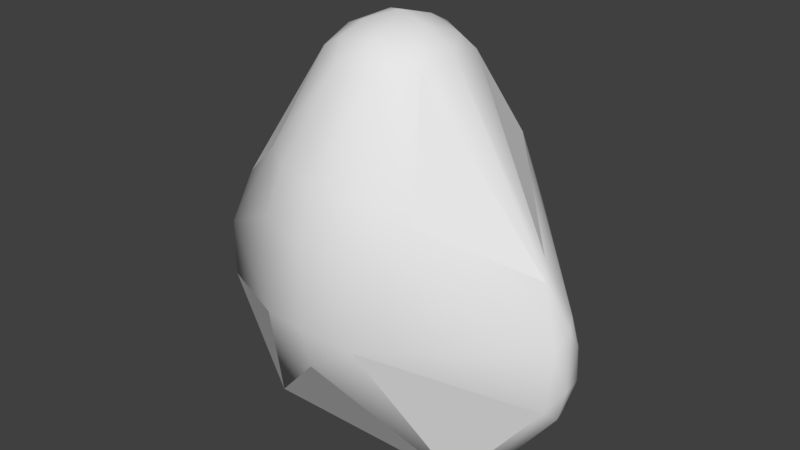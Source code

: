 # Source: yeti_collider.blend  (saved by Blender 2.78.0; exported with 4.5.12 LTS)
import bpy
from mathutils import Matrix  # noqa: F401  (used for matrix-valued properties, if any)

bpy.ops.wm.read_factory_settings(use_empty=True)
scene = bpy.context.scene
scene.name = 'Scene'

# ---- collections
col_collection_1 = bpy.data.collections.new('Collection 1'); scene.collection.children.link(col_collection_1)

# ---- world
world_world = bpy.data.worlds.new('World'); scene.world = world_world
world_world.color = (0.05088, 0.05088, 0.05088)
world_world.use_sun_shadow = False
world_world.sun_shadow_jitter_overblur = 0.0
world_world.cycles.sampling_method = 'MANUAL'

# ---- meshes
me_sphere = bpy.data.meshes.new('Sphere')
me_sphere.from_pydata([(-1.228, -0.09321, 0.3299), (-1.289, -0.1622, 0.2095), (-1.409, -0.01116, -0.06863), (-1.431, -0.2492, -0.2169), (-1.445, -0.1001, -0.09954), (-1.45, 0.0131, -0.2811), (-1.403, -0.2794, -0.6499), (-1.49, -0.1533, -0.5096), (-1.452, 0.03033, -0.5388), (-1.43, -0.1488, -0.7587), (-1.395, 0.02273, -0.7588), (-0.5601, 0.36, -1.297), (-0.8153, -0.4041, -1.4), (-0.9401, -0.274, -1.401), (-0.3705, -0.9199, -0.2916), (-0.2188, -0.3149, 1.489), (-0.3824, -0.8795, 0.3998), (-0.17, -0.1552, 1.572), (-0.3943, -0.2804, 1.388), (-0.3998, -0.03875, 1.479), (-0.1811, 0.121, 1.58), (-0.3272, 0.2018, 1.488), (-0.4012, 0.281, 1.382), (-0.6794, 0.6866, 0.3458), (-0.702, 0.7038, -0.2238), (-0.1775, 0.3995, 1.445), (-0.3724, 0.8989, 0.3247), (-0.3803, 0.9182, -0.1951), (-0.363, 0.8693, -0.5076), (-0.3214, -0.7725, 0.7309), (-0.591, -0.5899, 0.7349), (-0.5869, 0.5688, 0.7815), (-0.3168, 0.7747, 0.7298), (1.289, -0.1624, 0.2099), (1.226, -0.09361, 0.3329), (1.406, -0.01323, -0.05939), (1.431, -0.2492, -0.2172), (1.445, -0.1001, -0.09955), (1.448, 0.01472, -0.2742), (1.402, -0.2801, -0.6503), (1.49, -0.1533, -0.5096), (1.452, 0.02947, -0.5403), (1.43, -0.1488, -0.7587), (1.394, 0.01945, -0.763), (0.5578, 0.3624, -1.297), (0.8153, -0.4041, -1.4), (0.9399, -0.2737, -1.402), (0.07858, 0.3812, 1.486), (0.1011, 0.5082, 1.347), (-7.172e-08, 0.9723, 0.3305), (-0.009806, 0.9239, -0.5637), (-0.1128, -0.4969, 1.356), (-2.214e-10, -0.9701, 0.332), (-1.059e-07, -0.9935, -0.2414), (1.48e-08, -0.916, -0.5688), (0.0, -6.269e-07, 1.633), (0.06847, -0.3442, 1.517), (0.1941, -0.4686, 1.349), (0.366, -0.8993, 0.3318), (0.3678, -0.9159, -0.3108), (0.3227, -0.2072, 1.489), (0.3937, -0.2813, 1.388), (0.4166, 0.003104, 1.46), (0.2161, -0.0312, 1.581), (0.3179, 0.207, 1.491), (0.4013, 0.2728, 1.39), (0.6677, 0.6955, 0.3387), (0.7056, 0.701, -0.1929), (0.07832, 0.2164, 1.572), (0.3724, 0.8989, 0.3247), (0.3812, 0.9139, -0.272), (0.3735, 0.8692, -0.5071), (0.0, 0.9939, -0.1951), (4.683e-09, 0.8352, 0.7323), (0.001284, -0.8401, 0.7234), (0.3237, -0.7747, 0.7229), (0.6399, -0.6462, 0.5603), (0.5869, 0.5688, 0.7815), (0.3168, 0.7747, 0.7298)], [], [(1, 4, 3), (3, 7, 6), (56, 55, 17), (15, 18, 51), (17, 19, 15), (17, 55, 20), (20, 21, 19), (19, 21, 22), (20, 25, 21), (24, 27, 28), (25, 47, 48), (20, 55, 68), (36, 40, 37), (39, 42, 40), (54, 59, 53), (58, 52, 53), (57, 56, 51), (56, 63, 55), (7, 4, 5, 8), (62, 63, 60), (62, 60, 61), (64, 63, 62), (63, 68, 55), (67, 69, 66), (47, 68, 64), (71, 70, 67), (50, 70, 71), (76, 75, 58), (39, 46, 42), (48, 78, 73), (71, 67, 41), (2, 23, 5), (0, 31, 2), (0, 22, 31), (45, 46, 39), (33, 76, 36), (46, 44, 43), (46, 45, 12), (46, 12, 13), (77, 35, 66), (77, 34, 35), (59, 45, 39), (71, 41, 43), (10, 11, 13), (65, 34, 77), (59, 54, 45), (61, 76, 33), (3, 14, 16), (50, 71, 44), (71, 43, 44), (14, 12, 54), (6, 12, 14), (58, 36, 76), (30, 3, 16), (54, 12, 45), (28, 50, 11), (6, 9, 13), (6, 13, 12), (1, 30, 18), (1, 3, 30), (2, 31, 23), (0, 4, 1), (0, 2, 4), (2, 5, 4), (3, 4, 7), (9, 7, 8, 10), (6, 7, 9), (14, 53, 52, 16), (54, 53, 14), (68, 47, 25, 20), (56, 17, 15), (56, 15, 51), (15, 19, 18), (17, 20, 19), (24, 23, 26), (24, 26, 27), (22, 21, 25), (72, 50, 28, 27), (72, 27, 26, 49), (16, 52, 74, 29), (26, 23, 31, 32), (29, 30, 16), (49, 26, 32, 73), (38, 37, 40, 41), (33, 37, 34), (37, 35, 34), (37, 38, 35), (33, 36, 37), (36, 39, 40), (41, 40, 42, 43), (56, 57, 61, 60), (59, 58, 53), (60, 63, 56), (47, 64, 65, 48), (65, 64, 62), (64, 68, 63), (70, 69, 67), (69, 70, 72, 49), (70, 50, 72), (74, 52, 58, 75), (62, 61, 33, 34), (77, 66, 69, 78), (78, 69, 49, 73), (8, 24, 28, 10), (9, 10, 13), (5, 23, 24, 8), (57, 51, 74, 75), (19, 22, 0), (34, 65, 62), (32, 25, 48, 73), (77, 78, 48, 65), (28, 11, 10), (36, 58, 59, 39), (29, 74, 51), (67, 66, 38, 41), (35, 38, 66), (19, 0, 1, 18), (3, 6, 14), (51, 18, 30, 29), (31, 22, 25, 32), (76, 61, 57, 75), (11, 44, 46, 13), (50, 44, 11), (46, 43, 42)])
me_sphere.polygons.foreach_set('use_smooth', [1, 1, 1, 1, 1, 1, 1, 1, 1, 1, 1, 1, 1, 1, 1, 1, 1, 1, 1, 1, 1, 1, 1, 1, 1, 1, 1, 1, 1, 1, 1, 1, 1, 0, 1, 1, 0, 0, 1, 1, 1, 0, 1, 0, 0, 1, 0, 1, 1, 0, 1, 0, 1, 1, 0, 1, 1, 1, 0, 1, 1, 1, 1, 1, 1, 1, 1, 1, 1, 1, 1, 1, 1, 1, 1, 1, 1, 1, 1, 1, 1, 1, 1, 1, 1, 1, 1, 1, 1, 1, 1, 1, 1, 1, 1, 1, 1, 1, 1, 1, 1, 1, 1, 1, 1, 1, 1, 1, 1, 1, 1, 0, 1, 1, 1, 1, 1, 1, 1, 1, 1, 0, 1, 1])
_uv = me_sphere.uv_layers.new(name='UVMap')
_uv.uv.foreach_set('vector', [0.0, 0.0, 0.0, 0.0, 0.0, 0.0, 0.0, 0.0, 0.0, 0.0, 0.0, 0.0, 0.6519, 0.5767, 0.6063, 0.6644, 0.6147, 0.5947, 0.6276, 0.5629, 0.6018, 0.5362, 0.6587, 0.5341, 0.6147, 0.5947, 0.578, 0.5649, 0.6276, 0.5629, 0.6147, 0.5947, 0.6063, 0.6644, 0.5618, 0.6144, 0.5618, 0.6144, 0.5435, 0.5893, 0.578, 0.5649, 0.578, 0.5649, 0.5435, 0.5893, 0.5241, 0.5701, 0.5618, 0.6144, 0.5085, 0.6098, 0.5435, 0.5893, 0.4184, 0.4105, 0.3811, 0.4254, 0.3742, 0.3907, 0.5085, 0.6098, 0.5106, 0.6273, 0.2375, 0.3121, 0.5618, 0.6144, 0.6063, 0.6644, 0.5438, 0.6358, 0.0, 0.0, 0.0, 0.0, 0.0, 0.0, 0.0, 0.0, 0.0, 0.0, 0.0, 0.0, 0.5874, 0.2699, 0.5758, 0.3211, 0.6156, 0.3001, 0.4462, 0.5095, 0.5003, 0.499, 0.5085, 0.3761, 0.6442, 0.5325, 0.6519, 0.5767, 0.6587, 0.5341, 0.6519, 0.5767, 0.5891, 0.5992, 0.6063, 0.6644, 0.0, 0.0, 0.0, 0.0, 0.0, 0.0, 0.0, 0.0, 0.5685, 0.5673, 0.5891, 0.5992, 0.6032, 0.5641, 0.5685, 0.5673, 0.6032, 0.5641, 0.248, 0.2283, 0.5423, 0.5902, 0.5891, 0.5992, 0.5685, 0.5673, 0.5891, 0.5992, 0.5438, 0.6358, 0.6063, 0.6644, 0.4193, 0.4134, 0.4022, 0.4797, 0.4399, 0.4634, 0.5106, 0.6273, 0.5438, 0.6358, 0.5423, 0.5902, 0.4112, 0.3867, 0.379, 0.4173, 0.4193, 0.4134, 0.3312, 0.3868, 0.379, 0.4173, 0.3603, 0.3714, 0.3615, 0.5679, 0.4366, 0.597, 0.4462, 0.5095, 0.0, 0.0, 0.0, 0.0, 0.0, 0.0, 0.2375, 0.3121, 0.4279, 0.5243, 0.3923, 0.5504, 0.4112, 0.3867, 0.4193, 0.4134, 0.0, 0.0, 0.0, 0.0, 0.4402, 0.464, 0.0, 0.0, 0.0, 0.0, 0.4238, 0.4627, 0.0, 0.0, 0.0, 0.0, 0.0, 0.0, 0.4238, 0.4627, 0.0, 0.0, 0.0, 0.0, 0.0, 0.0, 0.0, 0.0, 0.0, 0.0, 0.0, 0.0, 0.0, 0.0, 0.0, 0.0, 0.0, 0.0, 0.0, 0.0, 0.0, 0.0, 0.0, 0.0, 0.0, 0.0, 0.0, 0.0, 0.0, 0.0, 0.0, 0.0, 0.0, 0.0, 0.4399, 0.4634, 0.4643, 0.5029, 0.0, 0.0, 0.0, 0.0, 0.5758, 0.3211, 0.0, 0.0, 0.0, 0.0, 0.3603, 0.3714, 0.0, 0.0, 0.0, 0.0, 0.0, 0.0, 0.0, 0.0, 0.0, 0.0, 0.5248, 0.5695, 0.0, 0.0, 0.4643, 0.5029, 0.5758, 0.3211, 0.5874, 0.2699, 0.0, 0.0, 0.248, 0.2283, 0.0, 0.0, 0.0, 0.0, 0.0, 0.0, 0.4996, 0.3581, 0.4411, 0.516, 0.3312, 0.3868, 0.3603, 0.3714, 0.0, 0.0, 0.0, 0.0, 0.0, 0.0, 0.0, 0.0, 0.4996, 0.3581, 0.0, 0.0, 0.5874, 0.2699, 0.0, 0.0, 0.0, 0.0, 0.4996, 0.3581, 0.4462, 0.5095, 0.0, 0.0, 0.3615, 0.5679, 0.3574, 0.6017, 0.0, 0.0, 0.4411, 0.516, 0.5874, 0.2699, 0.0, 0.0, 0.0, 0.0, 0.3742, 0.3907, 0.02039, 0.02023, 0.0, 0.0, 0.0, 0.0, 0.0, 0.0, 0.0, 0.0, 0.0, 0.0, 0.0, 0.0, 0.0, 0.0, 0.0, 0.0, 0.3574, 0.6017, 0.6018, 0.5362, 0.0, 0.0, 0.0, 0.0, 0.3574, 0.6017, 0.0, 0.0, 0.4238, 0.4627, 0.4402, 0.464, 0.0, 0.0, 0.0, 0.0, 0.0, 0.0, 0.0, 0.0, 0.0, 0.0, 0.0, 0.0, 0.0, 0.0, 0.0, 0.0, 0.0, 0.0, 0.0, 0.0, 0.0, 0.0, 0.0, 0.0, 0.0, 0.0, 0.0, 0.0, 0.0, 0.0, 0.0, 0.0, 0.0, 0.0, 0.0, 0.0, 0.0, 0.0, 0.4996, 0.3581, 0.5085, 0.3761, 0.5003, 0.499, 0.4411, 0.516, 0.5874, 0.2699, 0.6156, 0.3001, 0.4996, 0.3581, 0.5438, 0.6358, 0.5106, 0.6273, 0.5085, 0.6098, 0.5618, 0.6144, 0.6519, 0.5767, 0.6147, 0.5947, 0.6276, 0.5629, 0.6519, 0.5767, 0.6276, 0.5629, 0.6587, 0.5341, 0.6276, 0.5629, 0.578, 0.5649, 0.6018, 0.5362, 0.6147, 0.5947, 0.5618, 0.6144, 0.578, 0.5649, 0.4184, 0.4105, 0.4402, 0.464, 0.4022, 0.4797, 0.4184, 0.4105, 0.4022, 0.4797, 0.3811, 0.4254, 0.5241, 0.5701, 0.5435, 0.5893, 0.5085, 0.6098, 0.3371, 0.4373, 0.3312, 0.3868, 0.3742, 0.3907, 0.3811, 0.4254, 0.3371, 0.4373, 0.3811, 0.4254, 0.4022, 0.4797, 0.361, 0.5009, 0.4411, 0.516, 0.5003, 0.499, 0.5034, 0.5995, 0.4363, 0.5985, 0.4022, 0.4797, 0.4402, 0.464, 0.4238, 0.4627, 0.4279, 0.5243, 0.4363, 0.5985, 0.3574, 0.6017, 0.4411, 0.516, 0.361, 0.5009, 0.4022, 0.4797, 0.4279, 0.5243, 0.3923, 0.5504, 0.0, 0.0, 0.0, 0.0, 0.0, 0.0, 0.0, 0.0, 0.0, 0.0, 0.0, 0.0, 0.0, 0.0, 0.0, 0.0, 0.0, 0.0, 0.0, 0.0, 0.0, 0.0, 0.0, 0.0, 0.0, 0.0, 0.0, 0.0, 0.0, 0.0, 0.0, 0.0, 0.0, 0.0, 0.0, 0.0, 0.0, 0.0, 0.0, 0.0, 0.0, 0.0, 0.0, 0.0, 0.0, 0.0, 0.6519, 0.5767, 0.6442, 0.5325, 0.6019, 0.5361, 0.6032, 0.5641, 0.4556, 0.3891, 0.4462, 0.5095, 0.5085, 0.3761, 0.6032, 0.5641, 0.5891, 0.5992, 0.6519, 0.5767, 0.5106, 0.6273, 0.5423, 0.5902, 0.5248, 0.5695, 0.4843, 0.6112, 0.5248, 0.5695, 0.5423, 0.5902, 0.5685, 0.5673, 0.5423, 0.5902, 0.5438, 0.6358, 0.5891, 0.5992, 0.379, 0.4173, 0.4022, 0.4797, 0.4193, 0.4134, 0.4022, 0.4797, 0.379, 0.4173, 0.3371, 0.4373, 0.361, 0.5009, 0.379, 0.4173, 0.3312, 0.3868, 0.3371, 0.4373, 0.5034, 0.5995, 0.5003, 0.499, 0.4462, 0.5095, 0.4366, 0.597, 0.5685, 0.5673, 0.248, 0.2283, 0.0, 0.0, 0.0, 0.0, 0.4643, 0.5029, 0.4399, 0.4634, 0.4022, 0.4797, 0.4279, 0.5243, 0.4279, 0.5243, 0.4022, 0.4797, 0.361, 0.5009, 0.3923, 0.5504, 0.0, 0.0, 0.4184, 0.4105, 0.3742, 0.3907, 0.0, 0.0, 0.0, 0.0, 0.0, 0.0, 0.0, 0.0, 0.0, 0.0, 0.4402, 0.464, 0.4184, 0.4105, 0.0, 0.0, 0.6442, 0.5325, 0.4628, 0.7862, 0.5034, 0.5995, 0.4366, 0.597, 0.578, 0.5649, 0.0, 0.0, 0.0, 0.0, 0.0, 0.0, 0.5248, 0.5695, 0.5685, 0.5673, 0.4279, 0.5243, 0.5085, 0.6098, 0.2375, 0.3121, 0.3923, 0.5504, 0.4643, 0.5029, 0.4279, 0.5243, 0.4843, 0.6112, 0.0, 0.0, 0.0, 0.0, 0.0, 0.0, 0.0, 0.0, 0.0, 0.0, 0.4462, 0.5095, 0.0, 0.0, 0.0, 0.0, 0.4363, 0.5985, 0.5034, 0.5995, 0.4628, 0.7862, 0.4193, 0.4134, 0.4399, 0.4634, 0.0, 0.0, 0.0, 0.0, 0.0, 0.0, 0.0, 0.0, 0.4399, 0.4634, 0.578, 0.5649, 0.0, 0.0, 0.0, 0.0, 0.6018, 0.5362, 0.0, 0.0, 0.0, 0.0, 0.4996, 0.3581, 0.6587, 0.5341, 0.6018, 0.5362, 0.3574, 0.6017, 0.4363, 0.5985, 0.4238, 0.4627, 0.5241, 0.5701, 0.5085, 0.6098, 0.4279, 0.5243, 0.3615, 0.5679, 0.6019, 0.5361, 0.6442, 0.5325, 0.4366, 0.597, 0.0, 0.0, 0.0, 0.0, 0.0, 0.0, 0.0, 0.0, 0.02039, 0.02023, 0.0, 0.0, 0.0, 0.0, 0.0, 0.0, 0.0, 0.0, 0.0, 0.0])
me_sphere.use_remesh_preserve_volume = False
me_sphere.use_remesh_preserve_attributes = False
me_sphere.use_mirror_vertex_groups = False
me_sphere.update()

# ---- objects
ob_sphere = bpy.data.objects.new('Sphere', me_sphere)

# ---- transforms, parenting, visibility, modifiers, constraints
ob_sphere.location = (0.0, 0.0, 2.662)
ob_sphere.scale = (2.112, 2.112, 2.112)
ob_sphere.lineart.crease_threshold = 0.0

# ---- collection membership
col_collection_1.objects.link(ob_sphere)

# ---- scene / render settings (as saved in the file)
scene.frame_start = 1; scene.frame_end = 250; scene.frame_set(1)
scene.render.engine = 'CYCLES'
scene.render.resolution_percentage = 50
scene.render.dither_intensity = 0.0
scene.cycles.use_denoising = False
scene.cycles.samples = 128
scene.cycles.sampling_pattern = 'TABULATED_SOBOL'
scene.cycles.light_sampling_threshold = 0.0
scene.cycles.use_adaptive_sampling = False
scene.cycles.use_light_tree = False
scene.cycles.blur_glossy = 0.0
scene.cycles.sample_clamp_indirect = 0.0
scene.view_settings.view_transform = 'Standard'
bpy.context.view_layer.update()

# ---- added for rendering (the .blend has no active camera and no usable light): camera, sun
cam_auto = bpy.data.cameras.new('AutoCamera')
cam_auto.lens = 50.0
cam_auto.sensor_width = 36.0
cam_auto.clip_end = 1000.0
ob_auto_camera = bpy.data.objects.new('AutoCamera', cam_auto)
scene.collection.objects.link(ob_auto_camera)
ob_auto_camera.location = (9.1745, -11.0091, 10.2454)
ob_auto_camera.rotation_euler = (1.09748, -7.21219e-08, 0.694738)
scene.camera = ob_auto_camera
light_auto_sun = bpy.data.lights.new('AutoSun', 'SUN')
light_auto_sun.energy = 3.0
light_auto_sun.angle = 0.0523599
ob_auto_sun = bpy.data.objects.new('AutoSun', light_auto_sun)
scene.collection.objects.link(ob_auto_sun)
ob_auto_sun.rotation_euler = (0.872665, 0.174533, 0.523599)
bpy.context.view_layer.update()
